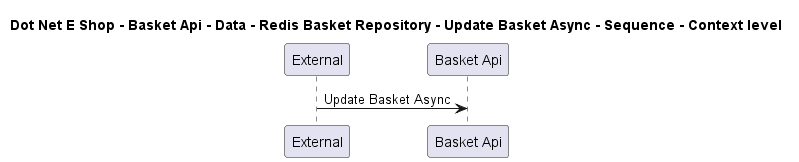

The diagram above was rendered by PlantUML. Its source (embedded in the PNG):
@startuml

title Dot Net E Shop - Basket Api - Data - Redis Basket Repository - Update Basket Async - Sequence - Context level

participant "External" as C4InterFlow.SoftwareSystems.ExternalSystem
participant "Basket Api" as DotNetEShop.SoftwareSystems.BasketApi

C4InterFlow.SoftwareSystems.ExternalSystem -> DotNetEShop.SoftwareSystems.BasketApi : Update Basket Async


@enduml